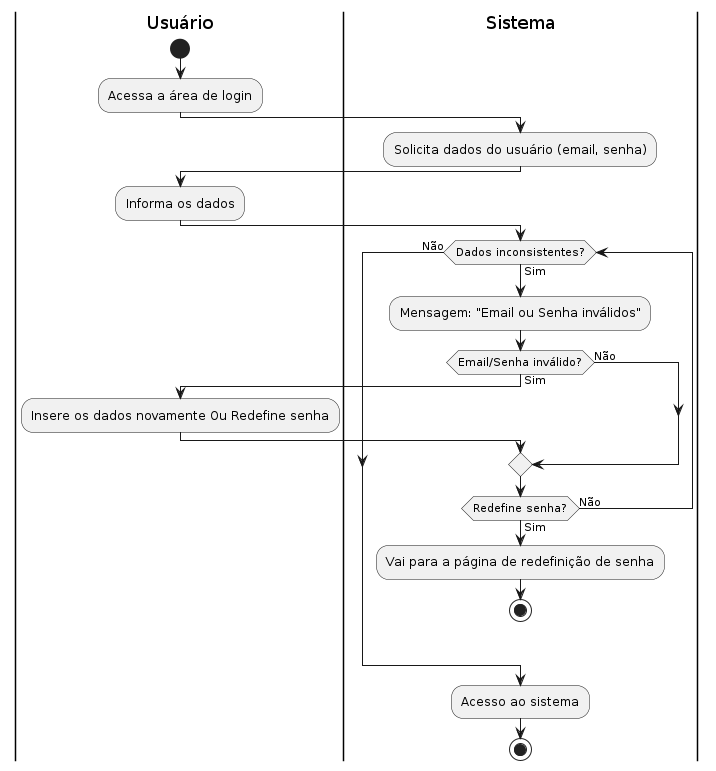

The diagram above was rendered by PlantUML. Its source (embedded in the PNG):
@startuml

|Usuário|
start
:Acessa a área de login;

|Sistema|
:Solicita dados do usuário (email, senha);

|Usuário|
:Informa os dados;

|Sistema|
while (Dados inconsistentes?) is (Sim)
    :Mensagem: "Email ou Senha inválidos";

    if (Email/Senha inválido?) then (Sim)
        |Usuário|
        :Insere os dados novamente Ou Redefine senha;
    else (Não)
    endif

    |Sistema|
    if (Redefine senha?) then (Sim)
        :Vai para a página de redefinição de senha;
        stop
    else (Não)
    endif
    
endwhile (Não)

|Sistema|
:Acesso ao sistema;
stop

@enduml